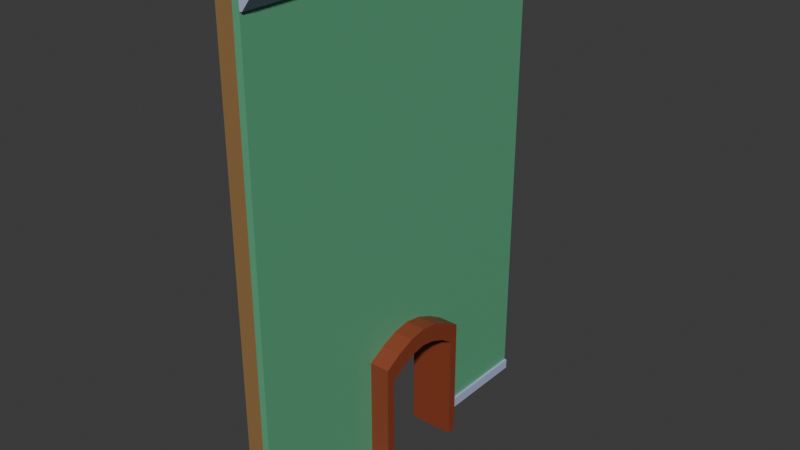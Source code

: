 # Source: roomwall_train_tunnel.blend  (saved by Blender 5.0.119; exported with 4.5.12 LTS)
import bpy
from mathutils import Matrix  # noqa: F401  (used for matrix-valued properties, if any)

bpy.ops.wm.read_factory_settings(use_empty=True)
scene = bpy.context.scene
scene.name = 'Scene'

# ---- collections
col_room_wall = bpy.data.collections.new('Room Wall'); scene.collection.children.link(col_room_wall)

# ---- materials (node trees are filled in below, after node groups)
mat_wall = bpy.data.materials.new('Wall')
mat_wall.alpha_threshold = 0.0
mat_wall.use_backface_culling_lightprobe_volume = False
mat_wall.roughness = 0.5
mat_wall.line_color = (0.0, 0.0, 0.0, 1.0)
mat_moulds = bpy.data.materials.new('Moulds')
mat_wood = bpy.data.materials.new('Wood')
mat_train_tunnel = bpy.data.materials.new('Train Tunnel')

# ---- material node trees
mat_wall.use_nodes = True; mat_wall.node_tree.nodes.clear()
_N = mat_wall.node_tree.nodes; _L = mat_wall.node_tree.links
n0 = _N.new('ShaderNodeOutputMaterial'); n0.name = 'Material Output'; n0.location = (200, 100)
n1 = _N.new('ShaderNodeBsdfPrincipled'); n1.name = 'Principled BSDF'; n1.location = (-200, 100)
n1.inputs[0].default_value = (0.1147, 0.3992, 0.2168, 1.0)
_L.new(n1.outputs[0], n0.inputs[0])
n0.is_active_output = True
mat_moulds.use_nodes = True; mat_moulds.node_tree.nodes.clear()
_N = mat_moulds.node_tree.nodes; _L = mat_moulds.node_tree.links
n0 = _N.new('ShaderNodeBsdfPrincipled'); n0.name = 'Principled BSDF'; n0.location = (-200, 100)
n0.inputs[0].default_value = (0.4387, 0.4933, 0.7358, 1.0)
n1 = _N.new('ShaderNodeOutputMaterial'); n1.name = 'Material Output'; n1.location = (200, 100)
_L.new(n0.outputs[0], n1.inputs[0])
n1.is_active_output = True
mat_wood.use_nodes = True; mat_wood.node_tree.nodes.clear()
_N = mat_wood.node_tree.nodes; _L = mat_wood.node_tree.links
n0 = _N.new('ShaderNodeBsdfPrincipled'); n0.name = 'Principled BSDF'; n0.location = (-200, 100)
n0.inputs[0].default_value = (0.2983, 0.1686, 0.06547, 1.0)
n1 = _N.new('ShaderNodeOutputMaterial'); n1.name = 'Material Output'; n1.location = (200, 100)
_L.new(n0.outputs[0], n1.inputs[0])
n1.is_active_output = True
mat_train_tunnel.use_nodes = True; mat_train_tunnel.node_tree.nodes.clear()
_N = mat_train_tunnel.node_tree.nodes; _L = mat_train_tunnel.node_tree.links
n0 = _N.new('ShaderNodeBsdfPrincipled'); n0.name = 'Principled BSDF'; n0.location = (-200, 100)
n0.inputs[0].default_value = (0.2574, 0.05143, 0.01996, 1.0)
n1 = _N.new('ShaderNodeOutputMaterial'); n1.name = 'Material Output'; n1.location = (200, 100)
_L.new(n0.outputs[0], n1.inputs[0])
n1.is_active_output = True

# ---- world
world_world = bpy.data.worlds.new('World'); scene.world = world_world
world_world.use_nodes = True; world_world.node_tree.nodes.clear()
_N = world_world.node_tree.nodes; _L = world_world.node_tree.links
n0 = _N.new('ShaderNodeOutputWorld'); n0.name = 'World Output'; n0.location = (200, 100)
n1 = _N.new('ShaderNodeBackground'); n1.name = 'Background'; n1.location = (-200, 100)
n1.inputs[0].default_value = (0.05088, 0.05088, 0.05088, 1.0)
_L.new(n1.outputs[0], n0.inputs[0])
n0.is_active_output = True
world_world.color = (0.05088, 0.05088, 0.05088)
world_world.sun_shadow_jitter_overblur = 0.0

# ---- meshes
me_cube_001 = bpy.data.meshes.new('Cube.001')
me_cube_001.from_pydata([(0.1, 0.0, 0.0), (0.1, 0.0, 2.8), (0.1, 2.0, 0.0), (0.1, 2.0, 2.8), (0.14, 0.0, 0.0), (0.14, 0.0, 2.8), (0.14, 2.0, 0.0), (0.14, 2.0, 2.8), (0.1547, 2.0, 0.0), (0.1547, 0.0, 0.0), (0.14, 2.0, 2.72), (0.14, 2.0, 0.0577), (0.14, 0.0, 0.0577), (0.14, 0.0, 2.72), (0.1547, 0.0, 0.0577), (0.1547, 2.0, 0.0577), (0.2074, 2.0, 2.8), (0.2074, 0.0, 2.8), (0.1545, 2.0, 2.72), (0.1545, 0.0, 2.72), (0.2074, 2.0, 2.787), (0.2074, 0.0, 2.787), (0.1, 0.7459, 0.68), (0.1, 0.7459, 0.0), (0.1, 0.941, 0.7771), (0.1, 1.136, 0.7771), (0.1, 1.331, 0.68), (0.1, 1.331, 0.0), (0.1, 1.234, 0.7362), (0.1, 0.8434, 0.7362), (0.1, 1.039, 0.7926), (0.14, 0.7459, 0.0577), (0.14, 1.331, 0.0577), (0.1547, 0.7459, 0.0577), (0.1547, 1.331, 0.0577), (0.14, 0.7459, 0.0), (0.14, 1.331, 0.0), (0.1547, 0.7459, 0.0), (0.1547, 1.331, 0.0), (0.14, 0.7459, 0.68), (0.14, 0.941, 0.7771), (0.14, 1.136, 0.7771), (0.14, 1.331, 0.68), (0.14, 1.234, 0.7362), (0.14, 0.8434, 0.7362), (0.14, 1.039, 0.7926)], [], [(0, 1, 3, 2, 27, 26, 28, 25, 30, 24, 29, 22, 23), (12, 4, 9, 14), (31, 12, 14, 33), (34, 15, 11, 32), (36, 6, 8, 38), (9, 4, 35, 37), (4, 0, 23, 35), (27, 2, 6, 36), (7, 3, 1, 5), (33, 14, 9, 37), (8, 15, 34, 38), (32, 11, 10, 13, 12, 31, 39, 44, 40, 45, 41, 43, 42), (6, 11, 15, 8), (6, 2, 3, 7, 10, 11), (7, 5, 17, 16), (13, 5, 1, 0, 4, 12), (20, 16, 17, 21), (17, 5, 13, 19, 21), (13, 10, 18, 19), (18, 10, 7, 16, 20), (18, 20, 21, 19), (34, 32, 42, 26, 27, 36, 38), (37, 35, 23, 22, 39, 31, 33), (29, 44, 39, 22), (26, 42, 43, 28), (28, 43, 41, 25), (25, 41, 45, 30), (30, 45, 40, 24), (24, 40, 44, 29)])
me_cube_001.polygons.foreach_set('material_index', [0, 1, 1, 1, 1, 1, 0, 0, 0, 1, 1, 0, 1, 0, 1, 0, 1, 1, 1, 1, 1, 0, 0, 0, 0, 0, 0, 0, 0])
_uv = me_cube_001.uv_layers.new(name='UVMap')
_uv.uv.foreach_set('vector', [0.375, 0.0, 0.625, 0.0, 0.625, 0.25, 0.375, 0.25, 0.375, 0.1664, 0.4357, 0.1664, 0.4407, 0.1542, 0.4444, 0.142, 0.4458, 0.1298, 0.4444, 0.1176, 0.4407, 0.1054, 0.4357, 0.09324, 0.375, 0.09324, 0.3802, 0.75, 0.375, 0.75, 0.375, 0.75, 0.3802, 0.75, 0.3802, 0.6568, 0.3802, 0.75, 0.3802, 0.75, 0.3802, 0.6568, 0.3802, 0.5836, 0.3802, 0.5, 0.3802, 0.5, 0.3802, 0.5836, 0.375, 0.5836, 0.375, 0.5, 0.375, 0.5, 0.375, 0.5836, 0.375, 0.75, 0.375, 0.75, 0.375, 0.6568, 0.375, 0.6568, 0.375, 0.75, 0.125, 0.75, 0.125, 0.6568, 0.375, 0.6568, 0.125, 0.5836, 0.125, 0.5, 0.375, 0.5, 0.375, 0.5836, 0.625, 0.5, 0.875, 0.5, 0.875, 0.75, 0.625, 0.75, 0.3802, 0.6568, 0.3802, 0.75, 0.375, 0.75, 0.375, 0.6568, 0.375, 0.5, 0.3802, 0.5, 0.3802, 0.5836, 0.375, 0.5836, 0.3802, 0.5836, 0.3802, 0.5, 0.6178, 0.5, 0.6178, 0.75, 0.3802, 0.75, 0.3802, 0.6568, 0.4357, 0.6568, 0.4407, 0.6446, 0.4444, 0.6324, 0.4458, 0.6202, 0.4444, 0.608, 0.4407, 0.5958, 0.4357, 0.5836, 0.375, 0.5, 0.3802, 0.5, 0.3802, 0.5, 0.375, 0.5, 0.375, 0.5, 0.375, 0.25, 0.625, 0.25, 0.625, 0.5, 0.6178, 0.5, 0.3802, 0.5, 0.625, 0.5, 0.625, 0.75, 0.625, 0.75, 0.625, 0.5, 0.6178, 0.75, 0.625, 0.75, 0.625, 1.0, 0.375, 1.0, 0.375, 0.75, 0.3802, 0.75, 0.6239, 0.5, 0.625, 0.5, 0.625, 0.75, 0.6239, 0.75, 0.625, 0.75, 0.625, 0.75, 0.6178, 0.75, 0.6178, 0.75, 0.6239, 0.75, 0.6178, 0.75, 0.6178, 0.5, 0.6178, 0.5, 0.6178, 0.75, 0.6178, 0.5, 0.6178, 0.5, 0.625, 0.5, 0.625, 0.5, 0.6239, 0.5, 0.6178, 0.5, 0.6239, 0.5, 0.6239, 0.75, 0.6178, 0.75, 0.4068, 0.4717, 0.4068, 0.4625, 0.625, 0.4625, 0.625, 0.4375, 0.3866, 0.4375, 0.3866, 0.4625, 0.3866, 0.4717, 0.3866, 0.7783, 0.3866, 0.7875, 0.3866, 0.8125, 0.625, 0.8125, 0.625, 0.7875, 0.4068, 0.7875, 0.4068, 0.7783, 0.6875, 0.7083, 0.6625, 0.7083, 0.6625, 0.75, 0.6875, 0.75, 0.6875, 0.5, 0.6625, 0.5, 0.6625, 0.5417, 0.6875, 0.5417, 0.6875, 0.5417, 0.6625, 0.5417, 0.6625, 0.5833, 0.6875, 0.5833, 0.6875, 0.5833, 0.6625, 0.5833, 0.6625, 0.625, 0.6875, 0.625, 0.6875, 0.625, 0.6625, 0.625, 0.6625, 0.6667, 0.6875, 0.6667, 0.6875, 0.6667, 0.6625, 0.6667, 0.6625, 0.7083, 0.6875, 0.7083])
me_cube_001.materials.append(mat_wall)
me_cube_001.materials.append(mat_moulds)
me_cube_001.update()
me_cube_002 = bpy.data.meshes.new('Cube.002')
me_cube_002.from_pydata([(-1.118e-08, -5.588e-09, 0.05), (-1.118e-08, -5.588e-09, 2.75), (-1.118e-08, 0.05, 0.05), (-1.118e-08, 0.05, 2.75), (0.1, -5.588e-09, 0.05), (0.1, -5.588e-09, 2.75), (0.1, 0.05, 0.05), (0.1, 0.05, 2.75), (-1.118e-08, 0.65, 0.05), (-1.118e-08, 0.65, 2.75), (-1.118e-08, 0.7, 0.05), (-1.118e-08, 0.7, 2.75), (0.1, 0.65, 0.05), (0.1, 0.65, 2.75), (0.1, 0.7, 0.05), (0.1, 0.7, 2.75), (-1.118e-08, 1.3, 2.75), (-1.118e-08, 1.35, 0.05), (-1.118e-08, 1.35, 2.75), (0.1, 1.3, 2.75), (0.1, 1.35, 0.05), (0.1, 1.35, 2.75), (-1.118e-08, 1.95, 0.05), (-1.118e-08, 1.95, 2.75), (-1.118e-08, 2.0, 0.05), (-1.118e-08, 2.0, 2.75), (0.1, 1.95, 0.05), (0.1, 1.95, 2.75), (0.1, 2.0, 0.05), (0.1, 2.0, 2.75), (-1.118e-08, 1.3, 0.6979), (-1.118e-08, 1.331, 0.68), (-1.118e-08, 1.331, 0.05), (0.1, 1.3, 0.6979), (0.1, 1.331, 0.05), (0.1, 1.331, 0.68)], [], [(0, 1, 3, 2), (2, 3, 7, 6), (6, 7, 5, 4), (4, 5, 1, 0), (2, 6, 4, 0), (7, 3, 1, 5), (8, 9, 11, 10), (10, 11, 15, 14), (14, 15, 13, 12), (12, 13, 9, 8), (10, 14, 12, 8), (15, 11, 9, 13), (18, 17, 32, 31, 30, 16), (17, 18, 21, 20), (34, 20, 21, 19, 33, 35), (33, 19, 16, 30), (32, 17, 20, 34), (21, 18, 16, 19), (22, 23, 25, 24), (24, 25, 29, 28), (28, 29, 27, 26), (26, 27, 23, 22), (24, 28, 26, 22), (29, 25, 23, 27), (31, 32, 34, 35), (31, 35, 33, 30)])
_uv = me_cube_002.uv_layers.new(name='UVMap')
_uv.uv.foreach_set('vector', [0.375, 0.0, 0.625, 0.0, 0.625, 0.25, 0.375, 0.25, 0.375, 0.25, 0.625, 0.25, 0.625, 0.5, 0.375, 0.5, 0.375, 0.5, 0.625, 0.5, 0.625, 0.75, 0.375, 0.75, 0.375, 0.75, 0.625, 0.75, 0.625, 1.0, 0.375, 1.0, 0.125, 0.5, 0.375, 0.5, 0.375, 0.75, 0.125, 0.75, 0.625, 0.5, 0.875, 0.5, 0.875, 0.75, 0.625, 0.75, 0.375, 0.0, 0.625, 0.0, 0.625, 0.25, 0.375, 0.25, 0.375, 0.25, 0.625, 0.25, 0.625, 0.5, 0.375, 0.5, 0.375, 0.5, 0.625, 0.5, 0.625, 0.75, 0.375, 0.75, 0.375, 0.75, 0.625, 0.75, 0.625, 1.0, 0.375, 1.0, 0.125, 0.5, 0.375, 0.5, 0.375, 0.75, 0.125, 0.75, 0.625, 0.5, 0.875, 0.5, 0.875, 0.75, 0.625, 0.75, 0.625, 0.25, 0.375, 0.25, 0.375, 0.1557, 0.4333, 0.1557, 0.435, 0.0, 0.625, 0.0, 0.375, 0.25, 0.625, 0.25, 0.625, 0.5, 0.375, 0.5, 0.375, 0.5943, 0.375, 0.5, 0.625, 0.5, 0.625, 0.75, 0.435, 0.75, 0.4333, 0.5943, 0.435, 0.75, 0.625, 0.75, 0.625, 1.0, 0.435, 1.0, 0.125, 0.5943, 0.125, 0.5, 0.375, 0.5, 0.375, 0.5943, 0.625, 0.5, 0.875, 0.5, 0.875, 0.75, 0.625, 0.75, 0.375, 0.0, 0.625, 0.0, 0.625, 0.25, 0.375, 0.25, 0.375, 0.25, 0.625, 0.25, 0.625, 0.5, 0.375, 0.5, 0.375, 0.5, 0.625, 0.5, 0.625, 0.75, 0.375, 0.75, 0.375, 0.75, 0.625, 0.75, 0.625, 1.0, 0.375, 1.0, 0.125, 0.5, 0.375, 0.5, 0.375, 0.75, 0.125, 0.75, 0.625, 0.5, 0.875, 0.5, 0.875, 0.75, 0.625, 0.75, 0.625, 0.375, 0.4041, 0.375, 0.4041, 0.4375, 0.625, 0.4375, 0.75, 0.5, 0.6875, 0.5, 0.6875, 0.5133, 0.75, 0.5133])
me_cube_002.materials.append(mat_wood)
me_cube_002.update()
me_cube_003 = bpy.data.meshes.new('Cube.003')
me_cube_003.from_pydata([(-1.118e-08, 2.0, -5.588e-09), (-1.118e-08, 5.96e-08, -1.28e-07), (-1.118e-08, 2.0, 0.05), (-1.118e-08, 5.96e-08, 0.05), (0.1, 2.0, -5.588e-09), (0.1, 5.96e-08, -1.28e-07), (0.1, 2.0, 0.05), (0.1, 5.96e-08, 0.05), (-1.118e-08, 2.0, 2.75), (-1.118e-08, 5.96e-08, 2.75), (-1.118e-08, 2.0, 2.8), (-1.118e-08, 5.96e-08, 2.8), (0.1, 2.0, 2.75), (0.1, 5.96e-08, 2.75), (0.1, 2.0, 2.8), (0.1, 5.96e-08, 2.8), (-1.118e-08, 1.331, -4.652e-08), (-1.118e-08, 0.7459, -8.233e-08), (-1.118e-08, 0.7459, 0.05), (-1.118e-08, 1.331, 0.05), (0.1, 0.7459, 0.05), (0.1, 1.331, 0.05), (0.1, 0.7459, -8.233e-08), (0.1, 1.331, -4.652e-08)], [], [(1, 3, 18, 17), (19, 2, 0, 16), (18, 3, 7, 20), (21, 6, 2, 19), (7, 5, 22, 20), (23, 4, 6, 21), (5, 1, 17, 22), (16, 0, 4, 23), (2, 6, 4, 0), (7, 3, 1, 5), (8, 9, 11, 10), (10, 11, 15, 14), (14, 15, 13, 12), (12, 13, 9, 8), (10, 14, 12, 8), (15, 11, 9, 13), (19, 16, 23, 21), (18, 20, 22, 17)])
_uv = me_cube_003.uv_layers.new(name='UVMap')
_uv.uv.foreach_set('vector', [0.625, 0.0, 0.625, 0.25, 0.5318, 0.25, 0.5318, 0.0, 0.4586, 0.25, 0.375, 0.25, 0.375, 0.0, 0.4586, 0.0, 0.5318, 0.25, 0.625, 0.25, 0.625, 0.5, 0.5318, 0.5, 0.4586, 0.5, 0.375, 0.5, 0.375, 0.25, 0.4586, 0.25, 0.625, 0.5, 0.625, 0.75, 0.5318, 0.75, 0.5318, 0.5, 0.4586, 0.75, 0.375, 0.75, 0.375, 0.5, 0.4586, 0.5, 0.625, 0.75, 0.625, 1.0, 0.5318, 1.0, 0.5318, 0.75, 0.4586, 1.0, 0.375, 1.0, 0.375, 0.75, 0.4586, 0.75, 0.125, 0.5, 0.375, 0.5, 0.375, 0.75, 0.125, 0.75, 0.625, 0.5, 0.875, 0.5, 0.875, 0.75, 0.625, 0.75, 0.375, 0.0, 0.625, 0.0, 0.625, 0.25, 0.375, 0.25, 0.375, 0.25, 0.625, 0.25, 0.625, 0.5, 0.375, 0.5, 0.375, 0.5, 0.625, 0.5, 0.625, 0.75, 0.375, 0.75, 0.375, 0.75, 0.625, 0.75, 0.625, 1.0, 0.375, 1.0, 0.125, 0.5, 0.375, 0.5, 0.375, 0.75, 0.125, 0.75, 0.625, 0.5, 0.875, 0.5, 0.875, 0.75, 0.625, 0.75, 0.4041, 0.375, 0.3866, 0.375, 0.3866, 0.4375, 0.4041, 0.4375, 0.4041, 0.875, 0.4041, 0.8125, 0.3866, 0.8125, 0.3866, 0.875])
me_cube_003.materials.append(mat_wood)
me_cube_003.update()
me_cube_005 = bpy.data.meshes.new('Cube.005')
me_cube_005.from_pydata([(-0.06028, 0.7459, -0.03298), (-0.06028, 0.7459, 0.68), (-0.06028, 1.331, -0.03298), (-0.06028, 1.331, 0.68), (0.2, 0.7958, -0.03298), (0.2, 0.7459, -0.03298), (0.2, 0.7958, 0.5885), (0.2, 0.7459, 0.68), (0.2, 1.281, -0.03298), (0.2, 1.331, -0.03298), (0.2, 1.281, 0.5885), (0.2, 1.331, 0.68), (-0.06028, 0.8434, 0.7362), (-0.06028, 0.941, 0.7771), (-0.06028, 1.039, 0.7926), (-0.06028, 1.136, 0.7771), (-0.06028, 1.234, 0.7362), (0.2, 1.2, 0.6448), (0.2, 1.234, 0.7362), (0.2, 1.119, 0.6775), (0.2, 1.136, 0.7771), (0.2, 1.039, 0.6918), (0.2, 1.039, 0.7926), (0.2, 0.9576, 0.6775), (0.2, 0.941, 0.7771), (0.2, 0.8767, 0.6448), (0.2, 0.8434, 0.7362), (-0.06028, 0.7958, -0.03298), (-0.06028, 0.7958, 0.5885), (-0.06028, 1.281, -0.03298), (-0.06028, 0.8767, 0.6448), (-0.06028, 0.9576, 0.6775), (-0.06028, 1.2, 0.6448), (-0.06028, 1.281, 0.5885), (-0.06028, 1.119, 0.6775), (-0.06028, 1.039, 0.6918)], [], [(27, 0, 1, 12, 13, 14, 15, 16, 3, 2, 29, 33, 32, 34, 35, 31, 30, 28), (2, 3, 11, 9), (9, 11, 18, 20, 22, 24, 26, 7, 5, 4, 6, 25, 23, 21, 19, 17, 10, 8), (5, 7, 1, 0), (5, 0, 27, 4), (29, 2, 9, 8), (26, 12, 1, 7), (11, 3, 16, 18), (18, 16, 15, 20), (20, 15, 14, 22), (22, 14, 13, 24), (24, 13, 12, 26), (8, 10, 33, 29), (28, 6, 4, 27), (30, 25, 6, 28), (17, 32, 33, 10), (32, 17, 19, 34), (34, 19, 21, 35), (23, 31, 35, 21), (31, 23, 25, 30)])
_uv = me_cube_005.uv_layers.new(name='UVMap')
_uv.uv.foreach_set('vector', [0.375, 0.02133, 0.375, 0.0, 0.625, 0.0, 0.625, 0.04167, 0.625, 0.08333, 0.625, 0.125, 0.625, 0.1667, 0.625, 0.2083, 0.625, 0.25, 0.375, 0.25, 0.375, 0.2287, 0.5897, 0.2287, 0.5997, 0.1941, 0.6025, 0.1596, 0.6039, 0.125, 0.6025, 0.09044, 0.5997, 0.05589, 0.5897, 0.02133, 0.375, 0.25, 0.625, 0.25, 0.625, 0.5, 0.375, 0.5, 0.375, 0.5, 0.625, 0.5, 0.625, 0.5417, 0.625, 0.5833, 0.625, 0.625, 0.625, 0.6667, 0.625, 0.7083, 0.625, 0.75, 0.375, 0.75, 0.375, 0.7287, 0.5897, 0.7287, 0.5997, 0.6941, 0.6025, 0.6596, 0.6039, 0.625, 0.6025, 0.5904, 0.5997, 0.5559, 0.5897, 0.5213, 0.375, 0.5213, 0.375, 0.75, 0.625, 0.75, 0.625, 1.0, 0.375, 1.0, 0.375, 0.75, 0.125, 0.75, 0.125, 0.7287, 0.375, 0.7287, 0.125, 0.5213, 0.125, 0.5, 0.375, 0.5, 0.375, 0.5213, 0.625, 0.7083, 0.875, 0.7083, 0.875, 0.75, 0.625, 0.75, 0.625, 0.5, 0.875, 0.5, 0.875, 0.5417, 0.625, 0.5417, 0.625, 0.5417, 0.875, 0.5417, 0.875, 0.5833, 0.625, 0.5833, 0.625, 0.5833, 0.875, 0.5833, 0.875, 0.625, 0.625, 0.625, 0.625, 0.625, 0.875, 0.625, 0.875, 0.6667, 0.625, 0.6667, 0.625, 0.6667, 0.875, 0.6667, 0.875, 0.7083, 0.625, 0.7083, 0.375, 0.5, 0.625, 0.5, 0.625, 0.3373, 0.375, 0.3373, 0.625, 0.9127, 0.625, 0.75, 0.375, 0.75, 0.375, 0.9127, 0.7877, 0.7083, 0.625, 0.7083, 0.625, 0.75, 0.7877, 0.75, 0.625, 0.5417, 0.7877, 0.5417, 0.7877, 0.5, 0.625, 0.5, 0.7877, 0.5417, 0.625, 0.5417, 0.625, 0.5833, 0.7877, 0.5833, 0.7877, 0.5833, 0.625, 0.5833, 0.625, 0.625, 0.7877, 0.625, 0.625, 0.6667, 0.7877, 0.6667, 0.7877, 0.625, 0.625, 0.625, 0.7877, 0.6667, 0.625, 0.6667, 0.625, 0.7083, 0.7877, 0.7083])
me_cube_005.materials.append(mat_train_tunnel)
me_cube_005.update()

# ---- objects
ob_wall__col = bpy.data.objects.new('Wall -col', me_cube_001)
ob_vertical_support__col = bpy.data.objects.new('Vertical Support -col', me_cube_002)
ob_horzontal_support__col = bpy.data.objects.new('Horzontal Support -col', me_cube_003)
ob_train_tunnel = bpy.data.objects.new('Train Tunnel', me_cube_005)

# ---- transforms, parenting, visibility, modifiers, constraints
ob_wall__col.location = (0.0, 0.0, 0.0)
ob_vertical_support__col.location = (0.0, 0.0, 0.0)
ob_horzontal_support__col.location = (0.0, 0.0, 0.0)
ob_train_tunnel.location = (0.05539, 0.0, 0.0)

# ---- collection membership
col_room_wall.objects.link(ob_wall__col)
col_room_wall.objects.link(ob_vertical_support__col)
col_room_wall.objects.link(ob_horzontal_support__col)
col_room_wall.objects.link(ob_train_tunnel)

# ---- scene / render settings (as saved in the file)
scene.frame_start = 1; scene.frame_end = 250; scene.frame_set(1)
scene.render.engine = 'BLENDER_EEVEE_NEXT'
scene.render.bake_bias = 0.0
scene.render.bake_samples = 0
scene.cycles.sampling_pattern = 'TABULATED_SOBOL'
scene.eevee.use_volume_custom_range = False
bpy.context.view_layer.update()

# ---- added for rendering (the .blend has no active camera and no usable light): camera, sun
cam_auto = bpy.data.cameras.new('AutoCamera')
cam_auto.lens = 50.0
cam_auto.sensor_width = 36.0
cam_auto.clip_end = 1000.0
ob_auto_camera = bpy.data.objects.new('AutoCamera', cam_auto)
scene.collection.objects.link(ob_auto_camera)
ob_auto_camera.location = (3.34279, -2.86104, 3.95754)
ob_auto_camera.rotation_euler = (1.09748, -7.21219e-08, 0.694738)
scene.camera = ob_auto_camera
light_auto_sun = bpy.data.lights.new('AutoSun', 'SUN')
light_auto_sun.energy = 3.0
light_auto_sun.angle = 0.0523599
ob_auto_sun = bpy.data.objects.new('AutoSun', light_auto_sun)
scene.collection.objects.link(ob_auto_sun)
ob_auto_sun.rotation_euler = (0.872665, 0.174533, 0.523599)
bpy.context.view_layer.update()
